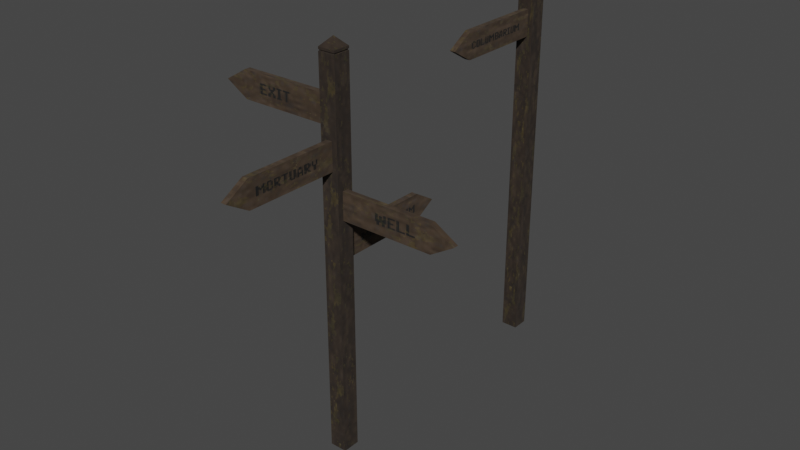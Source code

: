 # Source: Cartello_01_Cartello_02.blend  (saved by Blender 4.3.34; exported with 4.5.12 LTS)
import bpy
from mathutils import Matrix  # noqa: F401  (used for matrix-valued properties, if any)

bpy.ops.wm.read_factory_settings(use_empty=True)
scene = bpy.context.scene
scene.name = 'Scene'

# ---- collections
col_collection = bpy.data.collections.new('Collection'); scene.collection.children.link(col_collection)

# ---- images (referenced by path relative to the original .blend; pixels are not part of the script)
import os
ASSET_DIR = os.environ.get("B2B_ASSET_DIR", "")  # directory of the original .blend (textures are referenced by path, not embedded)
HERE = os.path.dirname(os.path.abspath(__file__))  # packed textures are extracted next to this script under _unpacked/

def load_image(name, relpath, width, height, colorspace="sRGB"):
    """Load a texture the original file referenced (path relative to the .blend, or extracted next to this script)."""
    p = next((c for c in (os.path.join(HERE, relpath), os.path.join(ASSET_DIR, relpath)) if relpath and os.path.exists(c)), "")
    if p:
        img = bpy.data.images.load(p, check_existing=True)
        img.name = name
    else:  # same state as the original file: an image datablock whose file is absent (Cycles renders it pink)
        img = bpy.data.images.new(name, width, height)
        img.source = "FILE"
        img.filepath = "//" + (relpath or name)
    img.colorspace_settings.name = colorspace
    return img
img_cartello_02_basecolor_png = load_image('Cartello_02_BaseColor.png', '_unpacked/Cartello_02_BaseColor.fe96e144.png', 256, 256, 'sRGB')
img_cartello_01_basecolor_png = load_image('Cartello_01_BaseColor.png', '_unpacked/Cartello_01_BaseColor.938fd4e1.png', 256, 256, 'sRGB')

# ---- materials (node trees are filled in below, after node groups)
mat_cartello_02 = bpy.data.materials.new('Cartello_02')
mat_cartello_01 = bpy.data.materials.new('Cartello_01')

# ---- material node trees
mat_cartello_02.use_nodes = True; mat_cartello_02.node_tree.nodes.clear()
_N = mat_cartello_02.node_tree.nodes; _L = mat_cartello_02.node_tree.links
n0 = _N.new('ShaderNodeBsdfPrincipled'); n0.name = 'Principled BSDF'; n0.location = (10, 300)
n0.inputs[2].default_value = 1.0
n1 = _N.new('ShaderNodeOutputMaterial'); n1.name = 'Material Output'; n1.location = (300, 300)
n2 = _N.new('ShaderNodeTexImage'); n2.name = 'Image Texture'; n2.location = (30, -40)
n2.label = 'Base Color'
n2.image = img_cartello_02_basecolor_png
n2.interpolation = 'Closest'
n3 = _N.new('ShaderNodeMapping'); n3.name = 'Mapping'; n3.location = (230, -40)
n4 = _N.new('ShaderNodeTexCoord'); n4.name = 'Texture Coordinate'; n4.location = (30, -40)
n5 = _N.new('NodeFrame'); n5.name = 'Frame'; n5.location = (-1270, 340)
n5.label = 'Mapping'
n5.width = 400
n6 = _N.new('NodeFrame'); n6.name = 'Frame.001'; n6.location = (-570, 540)
n6.label = 'Textures'
n6.width = 300
n2.parent = n6
n3.parent = n5
n4.parent = n5
_L.new(n0.outputs[0], n1.inputs[0])
_L.new(n2.outputs[0], n0.inputs[0])
_L.new(n3.outputs[0], n2.inputs[0])
_L.new(n4.outputs[2], n3.inputs[0])
n1.is_active_output = True
mat_cartello_01.use_nodes = True; mat_cartello_01.node_tree.nodes.clear()
_N = mat_cartello_01.node_tree.nodes; _L = mat_cartello_01.node_tree.links
n0 = _N.new('ShaderNodeBsdfPrincipled'); n0.name = 'Principled BSDF'; n0.location = (10, 300)
n0.inputs[2].default_value = 1.0
n1 = _N.new('ShaderNodeOutputMaterial'); n1.name = 'Material Output'; n1.location = (300, 300)
n2 = _N.new('ShaderNodeTexImage'); n2.name = 'Image Texture'; n2.location = (30, -40)
n2.label = 'Base Color'
n2.image = img_cartello_01_basecolor_png
n2.interpolation = 'Closest'
n3 = _N.new('ShaderNodeMapping'); n3.name = 'Mapping'; n3.location = (230, -40)
n4 = _N.new('ShaderNodeTexCoord'); n4.name = 'Texture Coordinate'; n4.location = (30, -40)
n5 = _N.new('NodeFrame'); n5.name = 'Frame'; n5.location = (-1270, 340)
n5.label = 'Mapping'
n5.width = 400
n6 = _N.new('NodeFrame'); n6.name = 'Frame.001'; n6.location = (-570, 540)
n6.label = 'Textures'
n6.width = 300
n2.parent = n6
n3.parent = n5
n4.parent = n5
_L.new(n0.outputs[0], n1.inputs[0])
_L.new(n2.outputs[0], n0.inputs[0])
_L.new(n3.outputs[0], n2.inputs[0])
_L.new(n4.outputs[2], n3.inputs[0])
n1.is_active_output = True

# ---- world
world_world = bpy.data.worlds.new('World'); scene.world = world_world
world_world.use_nodes = True; world_world.node_tree.nodes.clear()
_N = world_world.node_tree.nodes; _L = world_world.node_tree.links
n0 = _N.new('ShaderNodeOutputWorld'); n0.name = 'World Output'; n0.location = (300, 300)
n1 = _N.new('ShaderNodeBackground'); n1.name = 'Background'; n1.location = (10, 300)
n1.inputs[0].default_value = (0.05088, 0.05088, 0.05088, 1.0)
_L.new(n1.outputs[0], n0.inputs[0])
n0.is_active_output = True
world_world.color = (0.05088, 0.05088, 0.05088)
world_world.use_sun_shadow = False
world_world.sun_shadow_jitter_overblur = 0.0

# ---- meshes
me_cartello_02 = bpy.data.meshes.new('Cartello_02')
me_cartello_02.from_pydata([(-0.05, -0.05, 0.0), (-0.05, -0.05, 2.228), (-0.05, 0.05, 0.0), (-0.05, 0.05, 2.228), (0.05, -0.05, 0.0), (0.05, -0.05, 2.228), (0.05, 0.05, 0.0), (0.05, 0.05, 2.228), (-0.05, -0.05, 2.236), (-0.05, 0.05, 2.236), (0.05, 0.05, 2.236), (0.05, -0.05, 2.236), (5.96e-09, 0.05, 0.0), (5.96e-09, 0.05, 2.228), (5.96e-09, -0.05, 0.0), (5.96e-09, -0.05, 2.228), (5.96e-09, 0.05, 2.236), (5.96e-09, -0.05, 2.236), (-0.05, 0.0, 0.0), (-0.05, 0.0, 2.228), (0.05, 0.0, 0.0), (0.05, 0.0, 2.228), (-0.05, 0.0, 2.236), (0.05, 0.0, 2.236), (-0.04619, 3.548e-11, 2.228), (5.96e-09, 0.0, 0.0), (-0.05, 0.0, 2.249), (-0.05, 0.05, 2.249), (5.96e-09, 0.05, 2.249), (0.05, 0.05, 2.249), (0.05, 0.0, 2.249), (0.05, -0.05, 2.249), (5.96e-09, -0.05, 2.249), (-0.05, -0.05, 2.249), (5.96e-09, 0.0, 2.3), (-0.04619, 0.04619, 2.228), (6.074e-09, 0.04619, 2.228), (0.04619, 0.04619, 2.228), (0.04619, 3.548e-11, 2.228), (0.04619, -0.04619, 2.228), (6.074e-09, -0.04619, 2.228), (-0.04619, -0.04619, 2.228), (-0.04619, 3.548e-11, 2.236), (-0.04619, 0.04619, 2.236), (6.074e-09, 0.04619, 2.236), (0.04619, 0.04619, 2.236), (0.04619, 3.548e-11, 2.236), (0.04619, -0.04619, 2.236), (6.074e-09, -0.04619, 2.236), (-0.04619, -0.04619, 2.236), (-0.5869, -0.01658, 1.855), (-0.5869, -0.01658, 2.013), (-0.5869, 0.01658, 1.855), (-0.5869, 0.01658, 2.013), (-0.03435, -0.01658, 1.855), (-0.03435, -0.01658, 2.013), (-0.03435, 0.01658, 1.855), (-0.03435, 0.01658, 2.013), (-0.7198, -0.01658, 1.934), (-0.7198, 0.01658, 1.934), (-0.03435, 0.01658, 1.934), (-0.03435, -0.01658, 1.934), (0.0189, -0.5884, 1.643), (0.0189, -0.5884, 1.801), (-0.01426, -0.5884, 1.643), (-0.01426, -0.5884, 1.801), (0.0189, -0.03592, 1.643), (0.0189, -0.03592, 1.801), (-0.01426, -0.03592, 1.643), (-0.01426, -0.03592, 1.801), (0.0189, -0.7214, 1.722), (-0.01426, -0.7214, 1.722), (-0.01426, -0.03592, 1.722), (0.0189, -0.03592, 1.722), (0.5867, 0.01568, 1.381), (0.5867, 0.01568, 1.54), (0.5867, -0.01749, 1.381), (0.5867, -0.01749, 1.54), (0.03417, 0.01568, 1.381), (0.03417, 0.01568, 1.54), (0.03417, -0.01749, 1.381), (0.03417, -0.01749, 1.54), (0.7196, 0.01568, 1.461), (0.7196, -0.01749, 1.461), (0.03417, -0.01749, 1.461), (0.03417, 0.01568, 1.461), (-0.01557, 0.5879, 1.136), (-0.01557, 0.5879, 1.295), (0.01759, 0.5879, 1.136), (0.01759, 0.5879, 1.295), (-0.01557, 0.03534, 1.136), (-0.01557, 0.03534, 1.295), (0.01759, 0.03534, 1.136), (0.01759, 0.03534, 1.295), (-0.01557, 0.7208, 1.215), (0.01759, 0.7208, 1.215), (0.01759, 0.03534, 1.215), (-0.01557, 0.03534, 1.215)], [], [(18, 19, 3, 2), (12, 13, 7, 6), (20, 21, 5, 4), (14, 15, 1, 0), (25, 20, 4, 14), (17, 8, 49, 48), (9, 22, 26, 27), (10, 23, 46, 45), (23, 11, 47, 46), (8, 22, 42, 49), (13, 3, 35, 36), (11, 23, 30, 31), (16, 10, 45, 44), (18, 25, 14, 0), (4, 5, 15, 14), (2, 3, 13, 12), (2, 12, 25, 18), (17, 11, 31, 32), (21, 7, 37, 38), (7, 13, 36, 37), (22, 8, 33, 26), (12, 6, 20, 25), (6, 7, 21, 20), (0, 1, 19, 18), (34, 26, 33), (30, 34, 31), (29, 34, 30), (28, 27, 34), (23, 10, 29, 30), (8, 17, 32, 33), (16, 9, 27, 28), (10, 16, 28, 29), (36, 35, 43, 44), (38, 37, 45, 46), (24, 41, 49, 42), (40, 39, 47, 48), (41, 40, 48, 49), (37, 36, 44, 45), (35, 24, 42, 43), (39, 38, 46, 47), (5, 21, 38, 39), (15, 5, 39, 40), (9, 16, 44, 43), (3, 19, 24, 35), (11, 17, 48, 47), (19, 1, 41, 24), (1, 15, 40, 41), (22, 9, 43, 42), (31, 34, 32), (34, 27, 26), (33, 32, 34), (34, 29, 28), (58, 51, 53, 59), (59, 53, 57, 60), (60, 57, 55, 61), (61, 55, 51, 58), (52, 56, 54, 50), (57, 53, 51, 55), (54, 61, 58, 50), (56, 60, 61, 54), (52, 59, 60, 56), (50, 58, 59, 52), (70, 63, 65, 71), (71, 65, 69, 72), (72, 69, 67, 73), (73, 67, 63, 70), (64, 68, 66, 62), (69, 65, 63, 67), (66, 73, 70, 62), (68, 72, 73, 66), (64, 71, 72, 68), (62, 70, 71, 64), (82, 75, 77, 83), (83, 77, 81, 84), (84, 81, 79, 85), (85, 79, 75, 82), (76, 80, 78, 74), (81, 77, 75, 79), (78, 85, 82, 74), (80, 84, 85, 78), (76, 83, 84, 80), (74, 82, 83, 76), (94, 87, 89, 95), (95, 89, 93, 96), (96, 93, 91, 97), (97, 91, 87, 94), (88, 92, 90, 86), (93, 89, 87, 91), (90, 97, 94, 86), (92, 96, 97, 90), (88, 95, 96, 92), (86, 94, 95, 88)])
_uv = me_cartello_02.uv_layers.new(name='UVMap')
_uv.uv.foreach_set('vector', [0.001496, 0.04722, 0.9985, 0.04722, 0.9985, 0.09294, 0.001496, 0.09294, 0.001496, 0.1429, 0.9985, 0.1429, 0.9985, 0.1886, 0.001496, 0.1886, 0.001496, 0.2386, 0.9985, 0.2386, 0.9985, 0.2844, 0.001496, 0.2844, 0.001496, 0.3344, 0.9985, 0.3344, 0.9985, 0.3801, 0.001496, 0.3801, 0.9543, 0.4301, 0.9319, 0.4301, 0.9319, 0.3844, 0.9543, 0.3844, 0.3767, 0.6835, 0.3991, 0.6835, 0.3973, 0.6869, 0.3767, 0.6869, 0.5104, 0.7174, 0.5328, 0.7174, 0.5328, 0.7287, 0.5104, 0.7287, 0.3543, 0.7749, 0.3543, 0.7292, 0.356, 0.7292, 0.356, 0.7714, 0.3543, 0.7292, 0.3543, 0.6835, 0.356, 0.6869, 0.356, 0.7292, 0.3991, 0.6835, 0.3991, 0.7292, 0.3973, 0.7292, 0.3973, 0.6869, 0.402, 0.7058, 0.402, 0.6835, 0.4055, 0.6852, 0.4055, 0.7058, 0.524, 0.7754, 0.5017, 0.7754, 0.5017, 0.7641, 0.524, 0.7641, 0.3767, 0.7749, 0.3543, 0.7749, 0.356, 0.7714, 0.3767, 0.7714, 0.9766, 0.4301, 0.9543, 0.4301, 0.9543, 0.3844, 0.9766, 0.3844, 0.001496, 0.2886, 0.9985, 0.2886, 0.9985, 0.3344, 0.001496, 0.3344, 0.001496, 0.09721, 0.9985, 0.09721, 0.9985, 0.1429, 0.001496, 0.1429, 0.9766, 0.4758, 0.9543, 0.4758, 0.9543, 0.4301, 0.9766, 0.4301, 0.562, 0.7794, 0.5396, 0.7794, 0.5396, 0.7681, 0.562, 0.7681, 0.4478, 0.7282, 0.402, 0.7282, 0.4055, 0.7265, 0.4478, 0.7265, 0.402, 0.7282, 0.402, 0.7058, 0.4055, 0.7058, 0.4055, 0.7265, 0.5328, 0.7174, 0.5552, 0.7174, 0.5552, 0.7287, 0.5328, 0.7287, 0.9543, 0.4758, 0.9319, 0.4758, 0.9319, 0.4301, 0.9543, 0.4301, 0.001496, 0.1929, 0.9985, 0.1929, 0.9985, 0.2386, 0.001496, 0.2386, 0.001496, 0.001496, 0.9985, 0.001495, 0.9985, 0.04722, 0.001496, 0.04722, 0.5328, 0.7754, 0.5328, 0.7287, 0.5552, 0.7287, 0.5017, 0.7641, 0.5017, 0.7173, 0.524, 0.7641, 0.4793, 0.7641, 0.5017, 0.7173, 0.5017, 0.7641, 0.4133, 0.7537, 0.4133, 0.7313, 0.4601, 0.7537, 0.5017, 0.7754, 0.4793, 0.7754, 0.4793, 0.7641, 0.5017, 0.7641, 0.5844, 0.7794, 0.562, 0.7794, 0.562, 0.7681, 0.5844, 0.7681, 0.402, 0.7537, 0.402, 0.7313, 0.4133, 0.7313, 0.4133, 0.7537, 0.402, 0.7761, 0.402, 0.7537, 0.4133, 0.7537, 0.4133, 0.7761, 0.9796, 0.405, 0.9796, 0.3843, 0.9872, 0.3843, 0.9872, 0.405, 0.2799, 0.3919, 0.2592, 0.3919, 0.2592, 0.3844, 0.2799, 0.3844, 0.59, 0.3919, 0.5693, 0.3919, 0.5693, 0.3844, 0.59, 0.3844, 0.9001, 0.3919, 0.8795, 0.3919, 0.8795, 0.3844, 0.9001, 0.3844, 0.9208, 0.3919, 0.9001, 0.3919, 0.9001, 0.3844, 0.9208, 0.3844, 0.9796, 0.4257, 0.9796, 0.405, 0.9872, 0.405, 0.9872, 0.4257, 0.6107, 0.3919, 0.59, 0.3919, 0.59, 0.3844, 0.6107, 0.3844, 0.3005, 0.3919, 0.2799, 0.3919, 0.2799, 0.3844, 0.3005, 0.3844, 0.4935, 0.7282, 0.4478, 0.7282, 0.4478, 0.7265, 0.49, 0.7265, 0.4935, 0.7058, 0.4935, 0.7282, 0.49, 0.7265, 0.49, 0.7058, 0.3991, 0.7749, 0.3767, 0.7749, 0.3767, 0.7714, 0.3973, 0.7714, 0.402, 0.6835, 0.4478, 0.6835, 0.4478, 0.6852, 0.4055, 0.6852, 0.3543, 0.6835, 0.3767, 0.6835, 0.3767, 0.6869, 0.356, 0.6869, 0.4478, 0.6835, 0.4935, 0.6835, 0.49, 0.6852, 0.4478, 0.6852, 0.4935, 0.6835, 0.4935, 0.7058, 0.49, 0.7058, 0.49, 0.6852, 0.3991, 0.7292, 0.3991, 0.7749, 0.3973, 0.7714, 0.3973, 0.7292, 0.5396, 0.7681, 0.562, 0.7213, 0.562, 0.7681, 0.5328, 0.7754, 0.5104, 0.7287, 0.5328, 0.7287, 0.5844, 0.7681, 0.562, 0.7681, 0.562, 0.7213, 0.4601, 0.7537, 0.4133, 0.7761, 0.4133, 0.7537, 0.09844, 0.6834, 0.09844, 0.7429, 0.06811, 0.7429, 0.06811, 0.6834, 0.6184, 0.6063, 0.5589, 0.6788, 0.3116, 0.6788, 0.3116, 0.6063, 0.444, 0.6894, 0.4794, 0.6894, 0.4794, 0.7198, 0.444, 0.7198, 0.001497, 0.4568, 0.001497, 0.3843, 0.2488, 0.3843, 0.3083, 0.4568, 0.001495, 0.9307, 0.001495, 0.6835, 0.03182, 0.6835, 0.03182, 0.9307, 0.06811, 0.9902, 0.06811, 0.7429, 0.09844, 0.7429, 0.09844, 0.9902, 0.001497, 0.5292, 0.001497, 0.4568, 0.3083, 0.4568, 0.2488, 0.5292, 0.4085, 0.6894, 0.444, 0.6894, 0.444, 0.7198, 0.4085, 0.7198, 0.5589, 0.5339, 0.6184, 0.6063, 0.3116, 0.6063, 0.3116, 0.5339, 0.03182, 0.9307, 0.03182, 0.9902, 0.001495, 0.9902, 0.001495, 0.9307, 0.03481, 0.9902, 0.03481, 0.9307, 0.06513, 0.9307, 0.06513, 0.9902, 0.6184, 0.4568, 0.5589, 0.5292, 0.3116, 0.5292, 0.3116, 0.4568, 0.5319, 0.6835, 0.5674, 0.6835, 0.5674, 0.7138, 0.5319, 0.7138, 0.6942, 0.5339, 0.7666, 0.5339, 0.7666, 0.7812, 0.6942, 0.8407, 0.8029, 0.7812, 0.8029, 0.5339, 0.8332, 0.5339, 0.8332, 0.7812, 0.06513, 0.6835, 0.06513, 0.9307, 0.03481, 0.9307, 0.03481, 0.6835, 0.6217, 0.5339, 0.6942, 0.5339, 0.6942, 0.8407, 0.6217, 0.7812, 0.4965, 0.6835, 0.5319, 0.6835, 0.5319, 0.7138, 0.4965, 0.7138, 0.5589, 0.3843, 0.6184, 0.4568, 0.3116, 0.4568, 0.3116, 0.3843, 0.8332, 0.7812, 0.8332, 0.8407, 0.8029, 0.8407, 0.8029, 0.7812, 0.6179, 0.6496, 0.6179, 0.7091, 0.5875, 0.7091, 0.5875, 0.6496, 0.9258, 0.4865, 0.9982, 0.546, 0.9982, 0.7933, 0.9258, 0.7933, 0.3893, 0.7269, 0.3893, 0.7623, 0.359, 0.7623, 0.359, 0.7269, 0.2789, 0.9648, 0.2064, 0.9648, 0.2064, 0.7175, 0.2789, 0.658, 0.1317, 0.7429, 0.1317, 0.9902, 0.1014, 0.9902, 0.1014, 0.7429, 0.5875, 0.9563, 0.5875, 0.7091, 0.6179, 0.7091, 0.6179, 0.9563, 0.3513, 0.9648, 0.2789, 0.9648, 0.2789, 0.658, 0.3513, 0.7175, 0.3893, 0.6914, 0.3893, 0.7269, 0.359, 0.7269, 0.359, 0.6914, 0.8534, 0.546, 0.9258, 0.4865, 0.9258, 0.7933, 0.8534, 0.7933, 0.1014, 0.7429, 0.1014, 0.6834, 0.1317, 0.6834, 0.1317, 0.7429, 0.1651, 0.6834, 0.1651, 0.7429, 0.1347, 0.7429, 0.1347, 0.6834, 0.9286, 0.4568, 0.869, 0.5292, 0.6218, 0.5292, 0.6218, 0.4568, 0.1984, 0.7189, 0.1984, 0.7544, 0.168, 0.7544, 0.168, 0.7189, 0.0015, 0.6063, 0.0015, 0.5339, 0.2488, 0.5339, 0.3083, 0.6063, 0.7999, 0.5934, 0.7999, 0.8407, 0.7696, 0.8407, 0.7696, 0.5934, 0.1347, 0.9902, 0.1347, 0.7429, 0.1651, 0.7429, 0.1651, 0.9902, 0.0015, 0.6788, 0.0015, 0.6063, 0.3083, 0.6063, 0.2488, 0.6788, 0.1984, 0.6834, 0.1984, 0.7189, 0.168, 0.7189, 0.168, 0.6834, 0.869, 0.3843, 0.9286, 0.4568, 0.6218, 0.4568, 0.6218, 0.3843, 0.7696, 0.5934, 0.7696, 0.5339, 0.7999, 0.5339, 0.7999, 0.5934])
me_cartello_02.materials.append(mat_cartello_02)
me_cartello_02.update()
me_cartello_01 = bpy.data.meshes.new('Cartello_01')
me_cartello_01.from_pydata([(-0.05, -0.05, 0.0), (-0.05, -0.05, 2.228), (-0.05, 0.05, 0.0), (-0.05, 0.05, 2.228), (0.05, -0.05, 0.0), (0.05, -0.05, 2.228), (0.05, 0.05, 0.0), (0.05, 0.05, 2.228), (-0.05, -0.05, 2.236), (-0.05, 0.05, 2.236), (0.05, 0.05, 2.236), (0.05, -0.05, 2.236), (5.96e-09, 0.05, 0.0), (5.96e-09, 0.05, 2.228), (5.96e-09, -0.05, 0.0), (5.96e-09, -0.05, 2.228), (5.96e-09, 0.05, 2.236), (5.96e-09, -0.05, 2.236), (-0.05, 0.0, 0.0), (-0.05, 0.0, 2.228), (0.05, 0.0, 0.0), (0.05, 0.0, 2.228), (-0.05, 0.0, 2.236), (0.05, 0.0, 2.236), (-0.04619, 3.548e-11, 2.228), (5.96e-09, 0.0, 0.0), (-0.05, 0.0, 2.249), (-0.05, 0.05, 2.249), (5.96e-09, 0.05, 2.249), (0.05, 0.05, 2.249), (0.05, 0.0, 2.249), (0.05, -0.05, 2.249), (5.96e-09, -0.05, 2.249), (-0.05, -0.05, 2.249), (5.96e-09, 0.0, 2.3), (-0.04619, 0.04619, 2.228), (6.074e-09, 0.04619, 2.228), (0.04619, 0.04619, 2.228), (0.04619, 3.548e-11, 2.228), (0.04619, -0.04619, 2.228), (6.074e-09, -0.04619, 2.228), (-0.04619, -0.04619, 2.228), (-0.04619, 3.548e-11, 2.236), (-0.04619, 0.04619, 2.236), (6.074e-09, 0.04619, 2.236), (0.04619, 0.04619, 2.236), (0.04619, 3.548e-11, 2.236), (0.04619, -0.04619, 2.236), (6.074e-09, -0.04619, 2.236), (-0.04619, -0.04619, 2.236), (0.0189, -0.5884, 1.918), (0.0189, -0.5884, 2.076), (-0.01426, -0.5884, 1.918), (-0.01426, -0.5884, 2.076), (0.0189, -0.03592, 1.918), (0.0189, -0.03592, 2.076), (-0.01426, -0.03592, 1.918), (-0.01426, -0.03592, 2.076), (0.0189, -0.7214, 1.997), (-0.01426, -0.7214, 1.997), (-0.01426, -0.03592, 1.997), (0.0189, -0.03592, 1.997)], [], [(18, 19, 3, 2), (12, 13, 7, 6), (20, 21, 5, 4), (14, 15, 1, 0), (25, 20, 4, 14), (17, 8, 49, 48), (9, 22, 26, 27), (10, 23, 46, 45), (23, 11, 47, 46), (8, 22, 42, 49), (13, 3, 35, 36), (11, 23, 30, 31), (16, 10, 45, 44), (18, 25, 14, 0), (4, 5, 15, 14), (2, 3, 13, 12), (2, 12, 25, 18), (17, 11, 31, 32), (21, 7, 37, 38), (7, 13, 36, 37), (22, 8, 33, 26), (12, 6, 20, 25), (6, 7, 21, 20), (0, 1, 19, 18), (34, 26, 33), (30, 34, 31), (29, 34, 30), (28, 27, 34), (23, 10, 29, 30), (8, 17, 32, 33), (16, 9, 27, 28), (10, 16, 28, 29), (36, 35, 43, 44), (38, 37, 45, 46), (24, 41, 49, 42), (40, 39, 47, 48), (41, 40, 48, 49), (37, 36, 44, 45), (35, 24, 42, 43), (39, 38, 46, 47), (5, 21, 38, 39), (15, 5, 39, 40), (9, 16, 44, 43), (3, 19, 24, 35), (11, 17, 48, 47), (19, 1, 41, 24), (1, 15, 40, 41), (22, 9, 43, 42), (31, 34, 32), (34, 27, 26), (33, 32, 34), (34, 29, 28), (58, 51, 53, 59), (59, 53, 57, 60), (60, 57, 55, 61), (61, 55, 51, 58), (52, 56, 54, 50), (57, 53, 51, 55), (54, 61, 58, 50), (56, 60, 61, 54), (52, 59, 60, 56), (50, 58, 59, 52)])
_uv = me_cartello_01.uv_layers.new(name='UVMap')
_uv.uv.foreach_set('vector', [0.001496, 0.5366, 0.9985, 0.5366, 0.9985, 0.6111, 0.001496, 0.6111, 0.001496, 0.07597, 0.9985, 0.07596, 0.9985, 0.1504, 0.001496, 0.1504, 0.001496, 0.2295, 0.9985, 0.2295, 0.9985, 0.304, 0.001496, 0.304, 0.001496, 0.383, 0.9985, 0.383, 0.9985, 0.4575, 0.001496, 0.4575, 0.6858, 0.6919, 0.6858, 0.6695, 0.7602, 0.6695, 0.7602, 0.6919, 0.9732, 0.6157, 0.9956, 0.6157, 0.9939, 0.6213, 0.9732, 0.6213, 0.6212, 0.7621, 0.6212, 0.7397, 0.6396, 0.7397, 0.6396, 0.7621, 0.9508, 0.7645, 0.9508, 0.6901, 0.9525, 0.6901, 0.9525, 0.7588, 0.9508, 0.6901, 0.9508, 0.6157, 0.9525, 0.6213, 0.9525, 0.6901, 0.9956, 0.6157, 0.9956, 0.6901, 0.9939, 0.6901, 0.9939, 0.6213, 0.7856, 0.8182, 0.7632, 0.8182, 0.7649, 0.8126, 0.7856, 0.8126, 0.8953, 0.804, 0.8729, 0.804, 0.8729, 0.7856, 0.8953, 0.7856, 0.9732, 0.7645, 0.9508, 0.7645, 0.9525, 0.7588, 0.9732, 0.7588, 0.6858, 0.7142, 0.6858, 0.6919, 0.7602, 0.6919, 0.7602, 0.7142, 0.001496, 0.3086, 0.9985, 0.3086, 0.9985, 0.383, 0.001496, 0.383, 0.001496, 0.001493, 0.9985, 0.001493, 0.9985, 0.07596, 0.001496, 0.07597, 0.6114, 0.7142, 0.6114, 0.6919, 0.6858, 0.6919, 0.6858, 0.7142, 0.2837, 0.6341, 0.2613, 0.6341, 0.2613, 0.6157, 0.2837, 0.6157, 0.808, 0.7439, 0.808, 0.8182, 0.8063, 0.8126, 0.8063, 0.7439, 0.808, 0.8182, 0.7856, 0.8182, 0.7856, 0.8126, 0.8063, 0.8126, 0.6212, 0.7397, 0.6212, 0.7173, 0.6396, 0.7173, 0.6396, 0.7397, 0.6114, 0.6919, 0.6114, 0.6695, 0.6858, 0.6695, 0.6858, 0.6919, 0.001496, 0.155, 0.9985, 0.155, 0.9985, 0.2295, 0.001496, 0.2295, 0.001496, 0.4621, 0.9985, 0.4621, 0.9985, 0.5366, 0.001496, 0.5366, 0.7158, 0.7397, 0.6396, 0.7397, 0.6396, 0.7173, 0.8729, 0.7856, 0.8729, 0.7094, 0.8953, 0.7856, 0.8505, 0.7856, 0.8729, 0.7094, 0.8729, 0.7856, 0.7255, 0.7935, 0.7031, 0.7935, 0.7255, 0.7173, 0.8729, 0.804, 0.8505, 0.804, 0.8505, 0.7856, 0.8729, 0.7856, 0.306, 0.6341, 0.2837, 0.6341, 0.2837, 0.6157, 0.306, 0.6157, 0.7255, 0.8119, 0.7031, 0.8119, 0.7031, 0.7935, 0.7255, 0.7935, 0.7479, 0.8119, 0.7255, 0.8119, 0.7255, 0.7935, 0.7479, 0.7935, 0.8767, 0.6902, 0.8767, 0.6695, 0.889, 0.6695, 0.889, 0.6902, 0.2844, 0.6583, 0.2844, 0.6376, 0.2967, 0.6376, 0.2967, 0.6583, 0.9784, 0.6922, 0.9784, 0.6715, 0.9907, 0.6715, 0.9907, 0.6922, 0.7679, 0.7001, 0.7679, 0.6795, 0.7802, 0.6795, 0.7802, 0.7001, 0.7679, 0.7208, 0.7679, 0.7001, 0.7802, 0.7001, 0.7802, 0.7208, 0.8767, 0.7108, 0.8767, 0.6902, 0.889, 0.6902, 0.889, 0.7108, 0.9784, 0.7128, 0.9784, 0.6922, 0.9907, 0.6922, 0.9907, 0.7128, 0.2844, 0.6789, 0.2844, 0.6583, 0.2967, 0.6583, 0.2967, 0.6789, 0.808, 0.6695, 0.808, 0.7439, 0.8063, 0.7439, 0.8063, 0.6752, 0.7856, 0.6695, 0.808, 0.6695, 0.8063, 0.6752, 0.7856, 0.6752, 0.9956, 0.7645, 0.9732, 0.7645, 0.9732, 0.7588, 0.9939, 0.7588, 0.7632, 0.8182, 0.7632, 0.7439, 0.7649, 0.7439, 0.7649, 0.8126, 0.9508, 0.6157, 0.9732, 0.6157, 0.9732, 0.6213, 0.9525, 0.6213, 0.7632, 0.7439, 0.7632, 0.6695, 0.7649, 0.6752, 0.7649, 0.7439, 0.7632, 0.6695, 0.7856, 0.6695, 0.7856, 0.6752, 0.7649, 0.6752, 0.9956, 0.6901, 0.9956, 0.7645, 0.9939, 0.7588, 0.9939, 0.6901, 0.9572, 0.7336, 0.9555, 0.6256, 0.9726, 0.6796, 0.7158, 0.7397, 0.6396, 0.7621, 0.6396, 0.7397, 0.988, 0.6256, 0.9726, 0.6796, 0.9555, 0.6256, 0.7255, 0.7173, 0.7479, 0.7935, 0.7255, 0.7935, 0.5872, 0.6157, 0.6485, 0.6157, 0.6485, 0.665, 0.5872, 0.665, 0.6182, 0.7336, 0.5587, 0.8516, 0.3114, 0.8516, 0.3114, 0.7336, 0.8603, 0.7049, 0.8603, 0.7404, 0.8109, 0.7404, 0.8109, 0.7049, 0.0015, 0.7336, 0.0015, 0.6157, 0.2488, 0.6157, 0.3083, 0.7336, 0.8984, 0.8628, 0.8984, 0.6157, 0.9478, 0.6157, 0.9478, 0.8628, 0.8955, 0.665, 0.6485, 0.665, 0.6485, 0.6157, 0.8955, 0.6157, 0.0015, 0.8516, 0.0015, 0.7336, 0.3083, 0.7336, 0.2488, 0.8516, 0.8603, 0.6695, 0.8603, 0.7049, 0.8109, 0.7049, 0.8109, 0.6695, 0.5587, 0.6156, 0.6182, 0.7336, 0.3114, 0.7336, 0.3114, 0.6156, 0.9478, 0.8628, 0.9478, 0.9235, 0.8984, 0.9235, 0.8984, 0.8628])
me_cartello_01.materials.append(mat_cartello_01)
me_cartello_01.update()

# ---- objects
ob_empty = bpy.data.objects.new('Empty', None)
ob_cartello_02 = bpy.data.objects.new('Cartello_02', me_cartello_02)
ob_cartello_01 = bpy.data.objects.new('Cartello_01', me_cartello_01)

# ---- transforms, parenting, visibility, modifiers, constraints
ob_empty.location = (-0.04119, -1.192e-07, 1.272)
ob_empty.rotation_euler = (1.571, 0.0, 3.142)
ob_empty.scale = (0.9686, 0.9686, 0.9686)
ob_empty.empty_display_type = 'IMAGE'
ob_empty.empty_display_size = 5.0
ob_empty.empty_image_depth = 'BACK'
ob_empty.show_empty_image_perspective = False
ob_empty.empty_image_side = 'FRONT'
ob_cartello_02.location = (0.0, 0.0, 0.0)
ob_cartello_01.location = (0.0, 1.614, 0.0)

# ---- collection membership
col_collection.objects.link(ob_empty)
col_collection.objects.link(ob_cartello_02)
col_collection.objects.link(ob_cartello_01)

# ---- scene / render settings (as saved in the file)
scene.frame_start = 1; scene.frame_end = 250; scene.frame_set(1)
scene.render.engine = 'CYCLES'
scene.cycles.samples = 3000
scene.view_settings.view_transform = 'Filmic'
bpy.context.view_layer.update()

# ---- added for rendering (the .blend has no active camera and no usable light): camera, sun
cam_auto = bpy.data.cameras.new('AutoCamera')
cam_auto.lens = 50.0
cam_auto.sensor_width = 36.0
cam_auto.clip_end = 1000.0
ob_auto_camera = bpy.data.objects.new('AutoCamera', cam_auto)
scene.collection.objects.link(ob_auto_camera)
ob_auto_camera.location = (3.34264, -3.53987, 3.82419)
ob_auto_camera.rotation_euler = (1.09748, -7.21219e-08, 0.694738)
scene.camera = ob_auto_camera
light_auto_sun = bpy.data.lights.new('AutoSun', 'SUN')
light_auto_sun.energy = 3.0
light_auto_sun.angle = 0.0523599
ob_auto_sun = bpy.data.objects.new('AutoSun', light_auto_sun)
scene.collection.objects.link(ob_auto_sun)
ob_auto_sun.rotation_euler = (0.872665, 0.174533, 0.523599)
bpy.context.view_layer.update()
